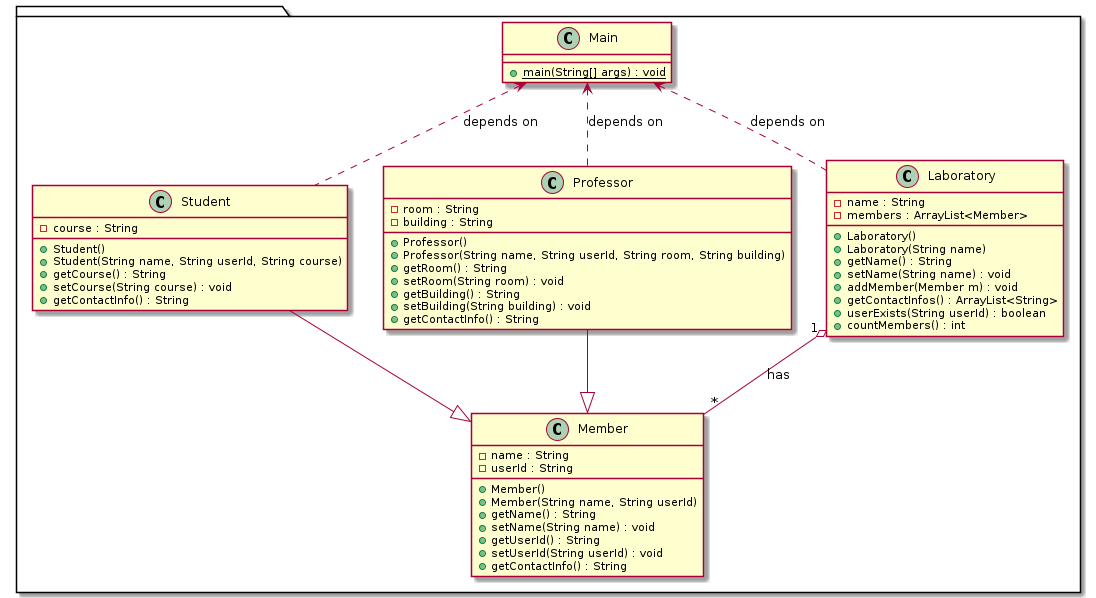

The diagram above was rendered by PlantUML. Its source (embedded in the PNG):
@startuml
package  {
  class Student {
    - course : String
    + Student()
    + Student(String name, String userId, String course)
    + getCourse() : String
    + setCourse(String course) : void
    + getContactInfo() : String
  }
  class Main {
    + main(String[] args) : void {static}
  }
  class Professor {
    - room : String
    - building : String
    + Professor()
    + Professor(String name, String userId, String room, String building)
    + getRoom() : String
    + setRoom(String room) : void
    + getBuilding() : String
    + setBuilding(String building) : void
    + getContactInfo() : String
  }
  class Member {
    - name : String
    - userId : String
    + Member()
    + Member(String name, String userId)
    + getName() : String
    + setName(String name) : void
    + getUserId() : String
    + setUserId(String userId) : void
    + getContactInfo() : String
  }
  class Laboratory {
    - name : String
    - members : ArrayList<Member>
    + Laboratory()
    + Laboratory(String name)
    + getName() : String
    + setName(String name) : void
    + addMember(Member m) : void
    + getContactInfos() : ArrayList<String>
    + userExists(String userId) : boolean
    + countMembers() : int
  }
}
Professor --|> Member 
Student --|> Member 
Laboratory "1" o-- "*" Member : has 
Main <.. Laboratory : depends on
Main <.. Student : depends on
Main <.. Professor : depends on
@enduml